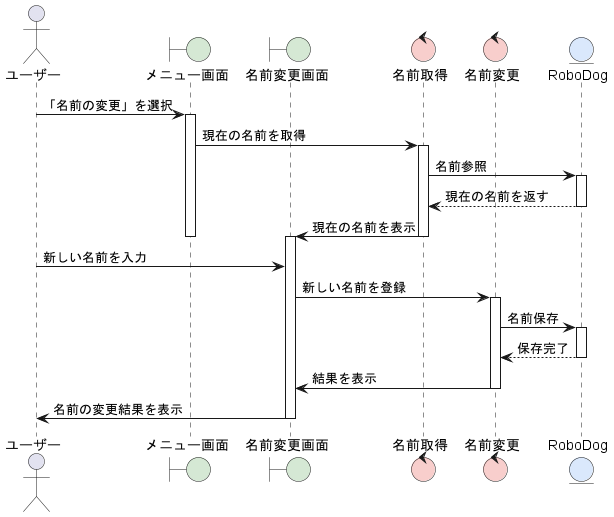

The diagram above was rendered by PlantUML. Its source (embedded in the PNG):
@startuml 名前変更シーケンス図

skinparam BoundaryBackgroundColor #D5E8D4
skinparam ControlBackgroundColor  #F8CECC
skinparam EntityBackgroundColor   #DAE8FC


actor ユーザー as user
Boundary メニュー画面 as menu
Boundary 名前変更画面 as nameChange
control 名前取得 as getName
control 名前変更 as registerName
entity RoboDog


user -> menu: 「名前の変更」を選択
activate menu
menu -> getName: 現在の名前を取得
activate getName
getName -> RoboDog: 名前参照
activate RoboDog
RoboDog --> getName: 現在の名前を返す
deactivate RoboDog
getName -> nameChange: 現在の名前を表示
deactivate getName
deactivate menu
activate nameChange
user -> nameChange: 新しい名前を入力
nameChange -> registerName: 新しい名前を登録
activate registerName
registerName -> RoboDog: 名前保存
activate RoboDog
RoboDog --> registerName: 保存完了
deactivate RoboDog
registerName -> nameChange: 結果を表示
deactivate registerName
nameChange -> user: 名前の変更結果を表示
deactivate nameChange

@enduml